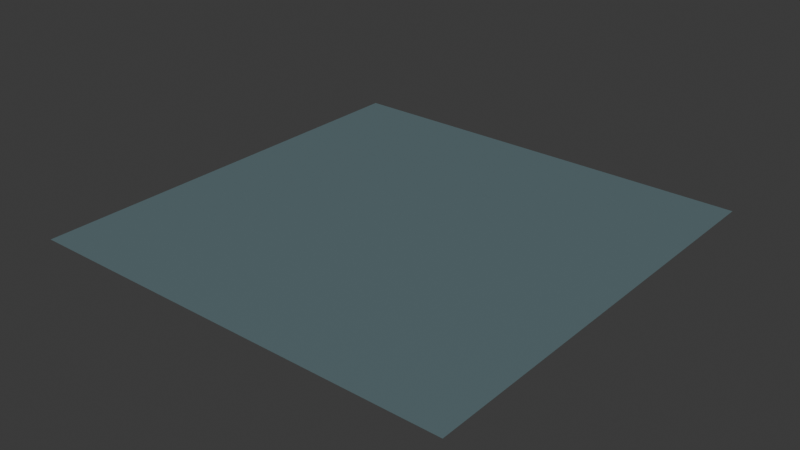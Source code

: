 # Source: stargazer.blend  (saved by Blender 4.0.36; exported with 4.5.12 LTS)
import bpy
from mathutils import Matrix  # noqa: F401  (used for matrix-valued properties, if any)

bpy.ops.wm.read_factory_settings(use_empty=True)
scene = bpy.context.scene
scene.name = 'Scene'

# ---- collections
col_collection = bpy.data.collections.new('Collection'); scene.collection.children.link(col_collection)

# ---- images (referenced by path relative to the original .blend; pixels are not part of the script)
import os
ASSET_DIR = os.environ.get("B2B_ASSET_DIR", "")  # directory of the original .blend (textures are referenced by path, not embedded)
HERE = os.path.dirname(os.path.abspath(__file__))  # packed textures are extracted next to this script under _unpacked/

def load_image(name, relpath, width, height, colorspace="sRGB"):
    """Load a texture the original file referenced (path relative to the .blend, or extracted next to this script)."""
    p = next((c for c in (os.path.join(HERE, relpath), os.path.join(ASSET_DIR, relpath)) if relpath and os.path.exists(c)), "")
    if p:
        img = bpy.data.images.load(p, check_existing=True)
        img.name = name
    else:  # same state as the original file: an image datablock whose file is absent (Cycles renders it pink)
        img = bpy.data.images.new(name, width, height)
        img.source = "FILE"
        img.filepath = "//" + (relpath or name)
    img.colorspace_settings.name = colorspace
    return img
img_base_078 = load_image('base.078', '_unpacked/base.2cbb5da4.png', 512, 512, 'sRGB')

# ---- materials (node trees are filled in below, after node groups)
mat_stargazer_001 = bpy.data.materials.new('stargazer.001')
mat_stargazer_001.use_transparent_shadow = False

# ---- material node trees
mat_stargazer_001.use_nodes = True; mat_stargazer_001.node_tree.nodes.clear()
_N = mat_stargazer_001.node_tree.nodes; _L = mat_stargazer_001.node_tree.links
n0 = _N.new('ShaderNodeBsdfPrincipled'); n0.name = 'Principled BSDF'; n0.location = (10, 300)
n1 = _N.new('ShaderNodeOutputMaterial'); n1.name = 'Material Output'; n1.location = (320, 270)
n2 = _N.new('ShaderNodeTexImage'); n2.name = 'Image Texture'; n2.location = (-440, 210)
n2.label = 'BASE COLOR'
n2.image = img_base_078
_L.new(n0.outputs[0], n1.inputs[0])
_L.new(n2.outputs[0], n0.inputs[0])
n1.is_active_output = True

# ---- world
world_world = bpy.data.worlds.new('World'); scene.world = world_world
world_world.use_nodes = True; world_world.node_tree.nodes.clear()
_N = world_world.node_tree.nodes; _L = world_world.node_tree.links
n0 = _N.new('ShaderNodeOutputWorld'); n0.name = 'World Output'; n0.location = (300, 300)
n1 = _N.new('ShaderNodeBackground'); n1.name = 'Background'; n1.location = (10, 300)
n1.inputs[0].default_value = (0.05088, 0.05088, 0.05088, 1.0)
_L.new(n1.outputs[0], n0.inputs[0])
n0.is_active_output = True
world_world.color = (0.05088, 0.05088, 0.05088)
world_world.use_sun_shadow = False
world_world.sun_shadow_jitter_overblur = 0.0

# ---- meshes
me_plane_078 = bpy.data.meshes.new('Plane.078')
me_plane_078.from_pydata([(-1.0, 1.0, 0.0), (-1.0, -1.0, 0.0), (1.0, 1.0, 0.0), (1.0, -1.0, 0.0)], [], [(0, 1, 2), (1, 3, 2)])
_uv = me_plane_078.uv_layers.new(name='UVMap')
_uv.uv.foreach_set('vector', [0.0, 1.0, 0.0, 0.0, 1.0, 1.0, 0.0, 0.0, 1.0, 0.0, 1.0, 1.0])
me_plane_078.materials.append(mat_stargazer_001)
me_plane_078.update()
me_plane_078.normals_split_custom_set([tuple(v) for v in zip(*[iter([0.0, 0.0, 1.0, 0.0, 0.0, 1.0, 0.0, 0.0, 1.0, 0.0, 0.0, 1.0, 0.0, 0.0, 1.0, 0.0, 0.0, 1.0])] * 3)])

# ---- objects
ob_stargazer = bpy.data.objects.new('stargazer', me_plane_078)

# ---- transforms, parenting, visibility, modifiers, constraints
ob_stargazer.location = (0.0, 0.0, 0.0)
ob_stargazer.rotation_mode = 'QUATERNION'
ob_stargazer.rotation_quaternion = (1.0, 0.0, 0.0, 0.0)

# ---- collection membership
scene.collection.objects.link(ob_stargazer)

# ---- scene / render settings (as saved in the file)
scene.frame_start = 1; scene.frame_end = 250; scene.frame_set(1)
scene.render.engine = 'BLENDER_EEVEE_NEXT'
scene.cycles.sampling_pattern = 'TABULATED_SOBOL'
bpy.context.view_layer.update()

# ---- added for rendering (the .blend has no active camera and no usable light): camera, sun
cam_auto = bpy.data.cameras.new('AutoCamera')
cam_auto.lens = 50.0
cam_auto.sensor_width = 36.0
cam_auto.clip_end = 1000.0
ob_auto_camera = bpy.data.objects.new('AutoCamera', cam_auto)
scene.collection.objects.link(ob_auto_camera)
ob_auto_camera.location = (2.61693, -3.14032, 2.09354)
ob_auto_camera.rotation_euler = (1.09748, -7.21219e-08, 0.694738)
scene.camera = ob_auto_camera
light_auto_sun = bpy.data.lights.new('AutoSun', 'SUN')
light_auto_sun.energy = 3.0
light_auto_sun.angle = 0.0523599
ob_auto_sun = bpy.data.objects.new('AutoSun', light_auto_sun)
scene.collection.objects.link(ob_auto_sun)
ob_auto_sun.rotation_euler = (0.872665, 0.174533, 0.523599)
bpy.context.view_layer.update()
